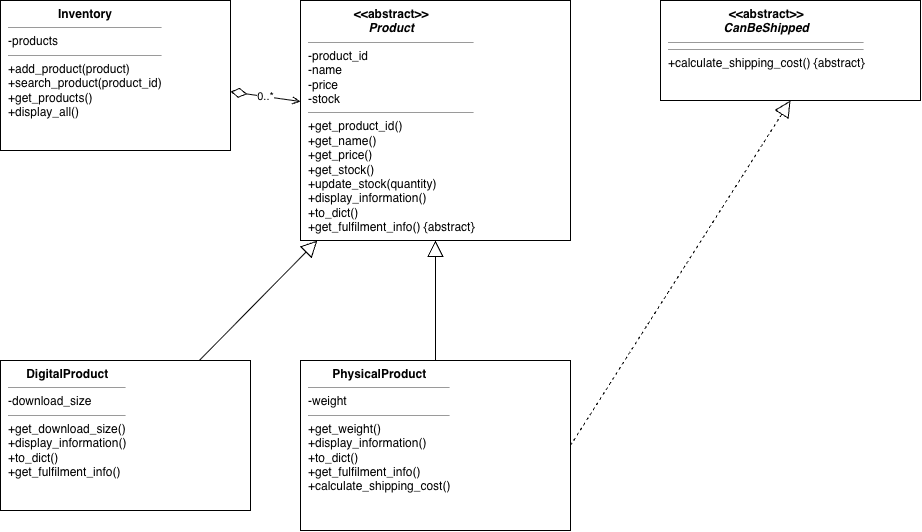

The diagram above was exported from draw.io. Its source (the exported page's mxGraphModel, read from the mxfile embedded in the PNG):
<mxGraphModel dx="1006" dy="580" grid="1" gridSize="10" guides="1" tooltips="1" connect="1" arrows="1" fold="1" page="1" pageScale="1" pageWidth="850" pageHeight="1100" math="0" shadow="0">
  <root>
    <mxCell id="0" />
    <mxCell id="1" parent="0" />
    <mxCell id="inv" parent="1" style="html=1;whiteSpace=wrap;align=left;verticalAlign=top;spacingLeft=6;fontSize=12;fillColor=#ffffff;strokeColor=#000000;fontColor=#000000;" value="&lt;div style=&quot;text-align:center&quot;&gt;&lt;b&gt;Inventory&lt;/b&gt;&lt;/div&gt;&lt;hr size=&quot;1&quot;&gt;-products&lt;hr size=&quot;1&quot;&gt;+add_product(product)&lt;br&gt;+search_product(product_id)&lt;br&gt;+get_products()&lt;br&gt;+display_all()" vertex="1">
      <mxGeometry height="150" width="230" x="20" y="40" as="geometry" />
    </mxCell>
    <mxCell id="prod" parent="1" style="html=1;whiteSpace=wrap;align=left;verticalAlign=top;spacingLeft=6;fontSize=12;fillColor=#ffffff;strokeColor=#000000;fontColor=#000000;" value="&lt;div style=&quot;text-align:center&quot;&gt;&lt;b&gt;&amp;lt;&amp;lt;abstract&amp;gt;&amp;gt;&lt;br&gt;&lt;i&gt;Product&lt;/i&gt;&lt;/b&gt;&lt;/div&gt;&lt;hr size=&quot;1&quot;&gt;-product_id&lt;br&gt;-name&lt;br&gt;-price&lt;br&gt;-stock&lt;hr size=&quot;1&quot;&gt;+get_product_id()&lt;br&gt;+get_name()&lt;br&gt;+get_price()&lt;br&gt;+get_stock()&lt;br&gt;+update_stock(quantity)&lt;br&gt;+display_information()&lt;br&gt;+to_dict()&lt;br&gt;+get_fulfilment_info() {abstract}" vertex="1">
      <mxGeometry height="240" width="270" x="320" y="40" as="geometry" />
    </mxCell>
    <mxCell id="ship" parent="1" style="html=1;whiteSpace=wrap;align=left;verticalAlign=top;spacingLeft=6;fontSize=12;fillColor=#ffffff;strokeColor=#000000;fontColor=#000000;" value="&lt;div style=&quot;text-align:center&quot;&gt;&lt;b&gt;&amp;lt;&amp;lt;abstract&amp;gt;&amp;gt;&lt;br&gt;&lt;i&gt;CanBeShipped&lt;/i&gt;&lt;/b&gt;&lt;/div&gt;&lt;hr size=&quot;1&quot;&gt;&lt;hr size=&quot;1&quot;&gt;+calculate_shipping_cost() {abstract}" vertex="1">
      <mxGeometry height="100" width="260" x="680" y="40" as="geometry" />
    </mxCell>
    <mxCell id="phys" parent="1" style="html=1;whiteSpace=wrap;align=left;verticalAlign=top;spacingLeft=6;fontSize=12;fillColor=#ffffff;strokeColor=#000000;fontColor=#000000;" value="&lt;div style=&quot;text-align:center&quot;&gt;&lt;b&gt;PhysicalProduct&lt;/b&gt;&lt;/div&gt;&lt;hr size=&quot;1&quot;&gt;-weight&lt;hr size=&quot;1&quot;&gt;+get_weight()&lt;br&gt;+display_information()&lt;br&gt;+to_dict()&lt;br&gt;+get_fulfilment_info()&lt;br&gt;+calculate_shipping_cost()" vertex="1">
      <mxGeometry height="170" width="270" x="320" y="400" as="geometry" />
    </mxCell>
    <mxCell id="dig" parent="1" style="html=1;whiteSpace=wrap;align=left;verticalAlign=top;spacingLeft=6;fontSize=12;fillColor=#ffffff;strokeColor=#000000;fontColor=#000000;" value="&lt;div style=&quot;text-align:center&quot;&gt;&lt;b&gt;DigitalProduct&lt;/b&gt;&lt;/div&gt;&lt;hr size=&quot;1&quot;&gt;-download_size&lt;hr size=&quot;1&quot;&gt;+get_download_size()&lt;br&gt;+display_information()&lt;br&gt;+to_dict()&lt;br&gt;+get_fulfilment_info()" vertex="1">
      <mxGeometry height="150" width="250" x="20" y="400" as="geometry" />
    </mxCell>
    <mxCell id="e1" edge="1" parent="1" source="phys" style="endArrow=block;endFill=0;endSize=14;html=1;strokeColor=#000000;fontColor=#000000;" target="prod" value="">
      <mxGeometry relative="1" as="geometry" />
    </mxCell>
    <mxCell id="e2" edge="1" parent="1" source="dig" style="endArrow=block;endFill=0;endSize=14;html=1;strokeColor=#000000;fontColor=#000000;" target="prod" value="">
      <mxGeometry relative="1" as="geometry" />
    </mxCell>
    <mxCell id="e3" edge="1" parent="1" source="phys" style="endArrow=block;endFill=0;endSize=14;dashed=1;html=1;strokeColor=#000000;fontColor=#000000;exitX=1;exitY=0.5;entryX=0.5;entryY=1;" target="ship" value="">
      <mxGeometry relative="1" as="geometry" />
    </mxCell>
    <mxCell id="e4" edge="1" parent="1" source="inv" style="startArrow=diamondThin;startFill=0;startSize=14;endArrow=open;html=1;strokeColor=#000000;fontColor=#000000;" target="prod" value="0..*">
      <mxGeometry relative="1" as="geometry" />
    </mxCell>
  </root>
</mxGraphModel>